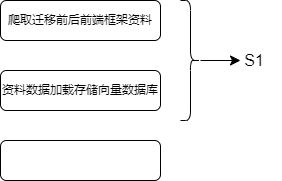

The diagram above was exported from draw.io. Its source (the exported page's mxGraphModel, read from the mxfile embedded in the PNG):
<mxGraphModel dx="530" dy="666" grid="1" gridSize="10" guides="1" tooltips="1" connect="1" arrows="1" fold="1" page="1" pageScale="1" pageWidth="827" pageHeight="1169" math="0" shadow="0">
  <root>
    <mxCell id="WIyWlLk6GJQsqaUBKTNV-0" />
    <mxCell id="WIyWlLk6GJQsqaUBKTNV-1" parent="WIyWlLk6GJQsqaUBKTNV-0" />
    <mxCell id="WIyWlLk6GJQsqaUBKTNV-3" value="爬取迁移前后前端框架资料" style="rounded=1;whiteSpace=wrap;html=1;fontSize=12;glass=0;strokeWidth=1;shadow=0;" parent="WIyWlLk6GJQsqaUBKTNV-1" vertex="1">
      <mxGeometry x="160" y="80" width="160" height="40" as="geometry" />
    </mxCell>
    <mxCell id="0yAxefiXGlm92LfYcUFv-0" value="资料数据加载存储向量数据库" style="rounded=1;whiteSpace=wrap;html=1;fontSize=12;glass=0;strokeWidth=1;shadow=0;" vertex="1" parent="WIyWlLk6GJQsqaUBKTNV-1">
      <mxGeometry x="160" y="150" width="160" height="40" as="geometry" />
    </mxCell>
    <mxCell id="0yAxefiXGlm92LfYcUFv-1" value="" style="rounded=1;whiteSpace=wrap;html=1;fontSize=12;glass=0;strokeWidth=1;shadow=0;" vertex="1" parent="WIyWlLk6GJQsqaUBKTNV-1">
      <mxGeometry x="160" y="220" width="160" height="40" as="geometry" />
    </mxCell>
    <mxCell id="0yAxefiXGlm92LfYcUFv-5" value="" style="edgeStyle=none;curved=1;rounded=0;orthogonalLoop=1;jettySize=auto;html=1;fontSize=12;startSize=8;endSize=8;" edge="1" parent="WIyWlLk6GJQsqaUBKTNV-1" source="0yAxefiXGlm92LfYcUFv-3">
      <mxGeometry relative="1" as="geometry">
        <mxPoint x="400" y="140" as="targetPoint" />
      </mxGeometry>
    </mxCell>
    <mxCell id="0yAxefiXGlm92LfYcUFv-3" value="" style="shape=curlyBracket;whiteSpace=wrap;html=1;rounded=1;flipH=1;labelPosition=right;verticalLabelPosition=middle;align=left;verticalAlign=middle;fontSize=16;" vertex="1" parent="WIyWlLk6GJQsqaUBKTNV-1">
      <mxGeometry x="340" y="80" width="20" height="120" as="geometry" />
    </mxCell>
    <mxCell id="0yAxefiXGlm92LfYcUFv-6" value="S1" style="text;strokeColor=none;fillColor=none;html=1;align=center;verticalAlign=middle;whiteSpace=wrap;rounded=0;fontSize=16;" vertex="1" parent="WIyWlLk6GJQsqaUBKTNV-1">
      <mxGeometry x="387" y="125" width="54" height="30" as="geometry" />
    </mxCell>
  </root>
</mxGraphModel>